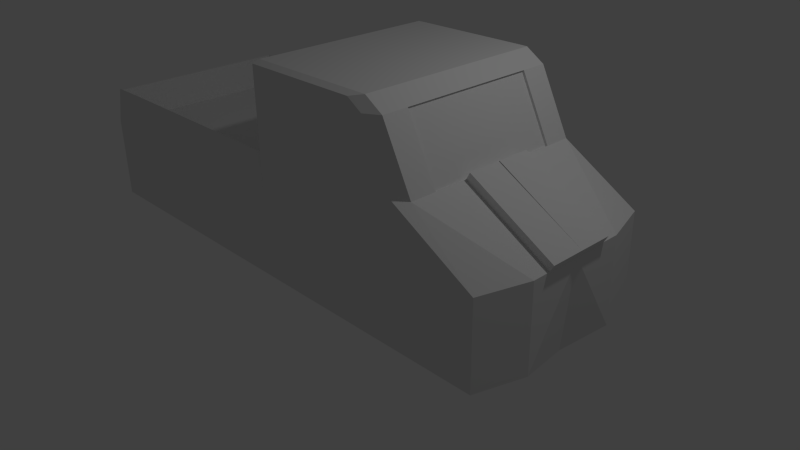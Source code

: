 # Source: Model_Jeep.blend  (saved by Blender 2.64.0; exported with 4.5.12 LTS)
import bpy
from mathutils import Matrix  # noqa: F401  (used for matrix-valued properties, if any)

bpy.ops.wm.read_factory_settings(use_empty=True)
scene = bpy.context.scene
scene.name = 'Scene'

# ---- collections
col_collection_1 = bpy.data.collections.new('Collection 1'); scene.collection.children.link(col_collection_1)

# ---- materials (node trees are filled in below, after node groups)
mat_material = bpy.data.materials.new('Material')
mat_material.alpha_threshold = 0.0
mat_material.use_transparent_shadow = False
mat_material.roughness = 0.5
mat_material.line_color = (0.0, 0.0, 0.0, 1.0)

# ---- material node trees

# ---- world
world_world = bpy.data.worlds.new('World'); scene.world = world_world
world_world.color = (0.05088, 0.05088, 0.05088)
world_world.use_sun_shadow = False
world_world.sun_shadow_jitter_overblur = 0.0
world_world.cycles.sampling_method = 'MANUAL'
world_world.cycles.sample_map_resolution = 256

# ---- cameras
cam_camera = bpy.data.cameras.new('Camera')
cam_camera.clip_end = 100.0
cam_camera.lens = 35.0
cam_camera.sensor_width = 32.0
cam_camera.sensor_height = 18.0
cam_camera.ortho_scale = 7.314
cam_camera.dof.focus_distance = 0.0
cam_camera.dof.aperture_fstop = 128.0

# ---- lights
light_lamp = bpy.data.lights.new('Lamp', 'POINT')
light_lamp.transmission_factor = 0.0
light_lamp.cutoff_distance = 30.0
light_lamp.energy = 100.0
light_lamp.shadow_buffer_clip_start = 1.001
light_lamp.shadow_soft_size = 0.1
light_lamp.shadow_maximum_resolution = 0.006
light_lamp.use_absolute_resolution = True
light_lamp.cycles.use_multiple_importance_sampling = False

# ---- meshes
me_cube = bpy.data.meshes.new('Cube')
me_cube.from_pydata([(-1.951, 1.318, 0.1439), (-1.951, 1.318, 3.638), (1.543, 0.0, 3.638), (-0.204, 1.318, 3.638), (-1.951, 0.0, 3.638), (-0.204, 0.0, 3.638), (1.543, 0.4467, 3.638), (-0.204, 0.4444, 3.638), (0.7909, 0.0, 8.078), (0.7909, 0.4444, 8.078), (-0.204, 0.0, 8.564), (-0.204, 0.4444, 8.564), (0.6696, 0.0, 8.564), (0.6696, 0.4444, 8.564), (1.482, 0.0, -0.07254), (1.543, 0.5769, 3.638), (0.9852, 0.0, 5.62), (1.384, 0.0, -0.07254), (1.543, 0.0, 3.638), (0.7909, 0.007617, 8.078), (0.7909, 0.8813, 8.078), (0.9852, 0.4444, 5.62), (0.9852, 0.007616, 5.62), (0.9852, 0.8813, 5.62), (1.445, 1.318, 0.1439), (1.543, 0.6778, 0.1439), (1.543, 0.6778, 3.638), (1.445, 1.318, 3.625), (0.6935, 1.318, 8.062), (0.7909, 1.22, 8.078), (-0.204, 1.22, 8.564), (-0.204, 1.318, 8.465), (0.6696, 1.22, 8.564), (0.5929, 1.318, 8.465), (0.9852, 1.22, 5.62), (0.8879, 1.318, 5.602), (1.569, 0.4467, 3.923), (1.569, 0.0, 3.923), (1.011, 0.4444, 5.906), (1.011, 0.007616, 5.906), (-1.951, 0.0, 0.1439), (1.384, 0.0, -0.07254), (1.445, 1.318, 0.1439), (-1.612, 1.382, 0.894), (-1.612, 1.382, 3.806), (-0.156, 1.382, 3.806), (1.218, 1.382, 0.894), (1.218, 1.382, 3.795), (0.5919, 1.382, 7.492), (-0.156, 1.382, 7.828), (0.508, 1.382, 7.828), (0.7538, 1.382, 5.442), (0.777, 0.0, 8.035), (0.777, 0.4444, 8.035), (0.9712, 0.0, 5.576), (0.777, 0.007617, 8.035), (0.777, 0.8813, 8.035), (0.9712, 0.4444, 5.576), (0.9712, 0.007616, 5.576), (0.9712, 0.8813, 5.576), (-1.951, 1.252, 5.072), (-0.204, 1.252, 5.072), (-1.612, 1.316, 5.239), (-0.156, 1.316, 5.239), (-1.951, 0.0, 3.638), (-1.951, 0.0, 5.072), (-1.911, 1.318, 3.638), (-1.911, 1.252, 5.072), (-1.911, 0.0, 3.638), (-1.911, 0.0, 5.072)], [], [(24, 0, 43, 46), (26, 34, 23, 15), (18, 2, 25, 26, 15, 6), (14, 25, 2), (3, 1, 4, 5, 7), (8, 19, 9, 13, 12), (22, 21, 57, 58), (21, 23, 59, 57), (34, 29, 20, 23), (13, 11, 10, 12), (3, 7, 11, 30, 31), (7, 5, 10, 11), (9, 20, 29, 32, 13), (18, 22, 16, 2), (22, 18, 37, 39), (23, 20, 56, 59), (15, 23, 21, 6), (3, 31, 49, 45), (32, 30, 11, 13), (24, 27, 26, 25), (34, 26, 27, 35), (28, 33, 32, 29), (33, 31, 30, 32), (35, 28, 29, 34), (24, 25, 14, 17), (36, 38, 39, 37), (21, 22, 39, 38), (18, 6, 36, 37), (6, 21, 38, 36), (1, 0, 4), (17, 0, 40, 41), (47, 46, 43, 44, 45, 48, 51), (48, 45, 49, 50), (24, 17, 41, 42), (0, 40, 4), (0, 24, 42, 41, 40), (28, 35, 51, 48), (31, 33, 50, 49), (33, 28, 48, 50), (35, 27, 47, 51), (27, 24, 46, 47), (44, 1, 60, 62), (0, 1, 44, 43), (58, 55, 52, 54), (59, 56, 53, 57), (57, 53, 55, 58), (16, 22, 58, 54), (20, 9, 53, 56), (9, 19, 55, 53), (19, 8, 52, 55), (60, 61, 63, 62), (45, 44, 62, 63), (3, 45, 63, 61), (1, 3, 61, 60), (60, 65, 69, 67), (66, 67, 69, 68), (64, 1, 66, 68), (1, 60, 67, 66), (4, 65, 60, 1)])
me_cube.polygons.foreach_set('use_smooth', [True] * 59)
me_cube.materials.append(mat_material)
me_cube.use_remesh_preserve_volume = False
me_cube.use_remesh_preserve_attributes = False
me_cube.use_mirror_vertex_groups = False
me_cube.update()

# ---- objects
ob_cube = bpy.data.objects.new('Cube', me_cube)
ob_lamp = bpy.data.objects.new('Lamp', light_lamp)
ob_camera = bpy.data.objects.new('Camera', cam_camera)

# ---- transforms, parenting, visibility, modifiers, constraints
ob_cube.location = (0.0, 0.0, 0.0)
ob_cube.scale = (2.0, 1.0, 0.3183)
ob_cube.lock_rotations_4d = False
ob_cube.empty_display_type = 'ARROWS'
ob_cube.lineart.crease_threshold = 0.0
_m = ob_cube.modifiers.new('Mirror', 'MIRROR')
_m.use_axis = (False, True, False)
_m.use_clip = True
_m = ob_cube.modifiers.new('EdgeSplit', 'EDGE_SPLIT')
_m.split_angle = 0.0
ob_lamp.location = (4.076, 1.005, 5.904)
ob_lamp.rotation_euler = (0.6503, 0.05522, 1.866)
ob_lamp.lock_rotations_4d = False
ob_lamp.empty_display_type = 'ARROWS'
ob_lamp.color = (0.0, 0.0, 0.0, 0.0)
ob_lamp.lineart.crease_threshold = 0.0
ob_camera.location = (7.481, -6.508, 5.344)
ob_camera.rotation_euler = (1.109, 0.01082, 0.8149)
ob_camera.lock_rotations_4d = False
ob_camera.empty_display_type = 'ARROWS'
ob_camera.color = (0.0, 0.0, 0.0, 0.0)
ob_camera.display_type = 'WIRE'
ob_camera.lineart.crease_threshold = 0.0

# ---- collection membership
col_collection_1.objects.link(ob_cube)
col_collection_1.objects.link(ob_lamp)
col_collection_1.objects.link(ob_camera)

# ---- scene / render settings (as saved in the file)
scene.camera = ob_camera
scene.frame_start = 1; scene.frame_end = 250; scene.frame_set(1)
scene.render.engine = 'BLENDER_EEVEE_NEXT'
scene.render.image_settings.compression = 90
scene.render.resolution_percentage = 50
scene.render.dither_intensity = 0.0
scene.cycles.use_denoising = False
scene.cycles.samples = 10
scene.cycles.sampling_pattern = 'TABULATED_SOBOL'
scene.cycles.light_sampling_threshold = 0.0
scene.cycles.use_adaptive_sampling = False
scene.cycles.use_light_tree = False
scene.cycles.blur_glossy = 0.0
scene.cycles.volume_bounces = 1
scene.cycles.pixel_filter_type = 'GAUSSIAN'
scene.cycles.sample_clamp_indirect = 0.0
scene.view_settings.view_transform = 'Standard'
bpy.context.view_layer.update()
